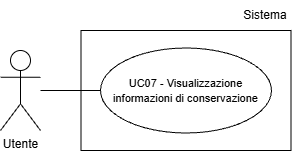

The diagram above was exported from draw.io. Its source (the exported page's mxGraphModel, read from the mxfile embedded in the PNG):
<mxGraphModel dx="1042" dy="561" grid="1" gridSize="10" guides="1" tooltips="1" connect="1" arrows="1" fold="1" page="1" pageScale="1" pageWidth="827" pageHeight="1169" math="0" shadow="0">
  <root>
    <mxCell id="0" />
    <mxCell id="1" parent="0" />
    <mxCell id="WTXZ3gValZth9q6GZQAo-2" parent="1" style="shape=umlActor;verticalLabelPosition=bottom;verticalAlign=top;html=1;outlineConnect=0;" value="Utente" vertex="1">
      <mxGeometry height="80" width="40" x="220" y="200" as="geometry" />
    </mxCell>
    <mxCell id="WTXZ3gValZth9q6GZQAo-4" parent="1" style="ellipse;whiteSpace=wrap;html=1;" value="&lt;span style=&quot;font-size: 11px;&quot;&gt;UC07 - Visualizzazione informazioni di conservazione&lt;/span&gt;" vertex="1">
      <mxGeometry height="85" width="171" x="320" y="197.5" as="geometry" />
    </mxCell>
    <mxCell id="WTXZ3gValZth9q6GZQAo-5" edge="1" parent="1" source="WTXZ3gValZth9q6GZQAo-2" style="endArrow=none;html=1;rounded=0;entryX=0;entryY=0.5;entryDx=0;entryDy=0;" target="WTXZ3gValZth9q6GZQAo-4" value="">
      <mxGeometry height="50" relative="1" width="50" as="geometry">
        <mxPoint x="230" y="220" as="sourcePoint" />
        <mxPoint x="440" y="219.5" as="targetPoint" />
      </mxGeometry>
    </mxCell>
    <mxCell id="s_-KrAUZCPtk2TXxJFII-3" parent="1" style="rounded=0;whiteSpace=wrap;html=1;fillColor=none;" value="" vertex="1">
      <mxGeometry height="120" width="210" x="300.5" y="180" as="geometry" />
    </mxCell>
    <mxCell id="s_-KrAUZCPtk2TXxJFII-4" parent="1" style="text;html=1;whiteSpace=wrap;strokeColor=none;fillColor=none;align=center;verticalAlign=middle;rounded=0;" value="Sistema" vertex="1">
      <mxGeometry height="30" width="50" x="460" y="150" as="geometry" />
    </mxCell>
  </root>
</mxGraphModel>